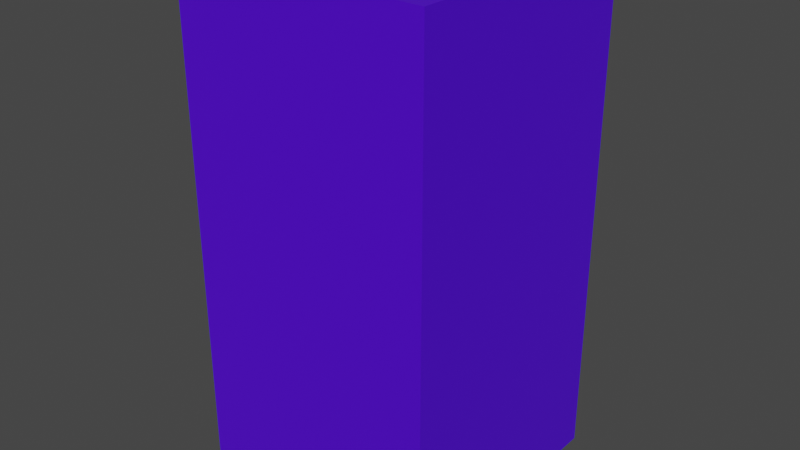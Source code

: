 # Source: human_scale.blend  (saved by Blender 2.83.18; exported with 4.5.12 LTS)
import bpy
from mathutils import Matrix  # noqa: F401  (used for matrix-valued properties, if any)

bpy.ops.wm.read_factory_settings(use_empty=True)
scene = bpy.context.scene
scene.name = 'Scene'

# ---- collections
col_collection = bpy.data.collections.new('Collection'); scene.collection.children.link(col_collection)

# ---- materials (node trees are filled in below, after node groups)
mat_material_001 = bpy.data.materials.new('Material.001')
mat_material_001.use_transparent_shadow = False

# ---- material node trees
mat_material_001.use_nodes = True; mat_material_001.node_tree.nodes.clear()
_N = mat_material_001.node_tree.nodes; _L = mat_material_001.node_tree.links
n0 = _N.new('ShaderNodeBsdfPrincipled'); n0.name = 'Principled BSDF'; n0.location = (10, 300)
n0.distribution = 'GGX'
n0.subsurface_method = 'BURLEY'
n0.inputs[0].default_value = (0.0841, 0.0, 0.8, 1.0)
n0.inputs[3].default_value = 1.45
n0.inputs[27].default_value = (0.0, 0.0, 0.0, 1.0)
n0.inputs[28].default_value = 1.0
n1 = _N.new('ShaderNodeOutputMaterial'); n1.name = 'Material Output'; n1.location = (300, 300)
_L.new(n0.outputs[0], n1.inputs[0])
n1.is_active_output = True

# ---- world
world_world = bpy.data.worlds.new('World'); scene.world = world_world
world_world.use_nodes = True; world_world.node_tree.nodes.clear()
_N = world_world.node_tree.nodes; _L = world_world.node_tree.links
n0 = _N.new('ShaderNodeOutputWorld'); n0.name = 'World Output'; n0.location = (300, 300)
n1 = _N.new('ShaderNodeBackground'); n1.name = 'Background'; n1.location = (10, 300)
n1.inputs[0].default_value = (0.05088, 0.05088, 0.05088, 1.0)
_L.new(n1.outputs[0], n0.inputs[0])
n0.is_active_output = True
world_world.color = (0.05088, 0.05088, 0.05088)
world_world.use_sun_shadow = False
world_world.sun_shadow_jitter_overblur = 0.0

# ---- meshes
me_cube_002 = bpy.data.meshes.new('Cube.002')
me_cube_002.from_pydata([(-0.5, -0.5, -0.5), (-0.5, -0.5, 1.5), (-0.5, 0.5, -0.5), (-0.5, 0.5, 1.5), (0.5, -0.5, -0.5), (0.5, -0.5, 1.5), (0.5, 0.5, -0.5), (0.5, 0.5, 1.5)], [], [(0, 1, 3, 2), (2, 3, 7, 6), (6, 7, 5, 4), (4, 5, 1, 0), (2, 6, 4, 0), (7, 3, 1, 5)])
_uv = me_cube_002.uv_layers.new(name='UVMap')
_uv.uv.foreach_set('vector', [0.375, 0.0, 0.625, 0.0, 0.625, 0.25, 0.375, 0.25, 0.375, 0.25, 0.625, 0.25, 0.625, 0.5, 0.375, 0.5, 0.375, 0.5, 0.625, 0.5, 0.625, 0.75, 0.375, 0.75, 0.375, 0.75, 0.625, 0.75, 0.625, 1.0, 0.375, 1.0, 0.125, 0.5, 0.375, 0.5, 0.375, 0.75, 0.125, 0.75, 0.625, 0.5, 0.875, 0.5, 0.875, 0.75, 0.625, 0.75])
me_cube_002.materials.append(mat_material_001)
me_cube_002.use_remesh_fix_poles = True
me_cube_002.use_remesh_preserve_attributes = False
me_cube_002.use_mirror_vertex_groups = False
me_cube_002.update()

# ---- objects
ob_humanscale = bpy.data.objects.new('HumanScale', me_cube_002)

# ---- transforms, parenting, visibility, modifiers, constraints
ob_humanscale.location = (0.0, 0.0, 0.5)
ob_humanscale.lineart.crease_threshold = 0.0

# ---- collection membership
col_collection.objects.link(ob_humanscale)

# ---- scene / render settings (as saved in the file)
scene.frame_start = 1; scene.frame_end = 250; scene.frame_set(1)
scene.render.engine = 'BLENDER_EEVEE_NEXT'
scene.cycles.use_denoising = False
scene.cycles.samples = 128
scene.cycles.sampling_pattern = 'TABULATED_SOBOL'
scene.cycles.use_adaptive_sampling = False
scene.cycles.use_light_tree = False
scene.view_settings.view_transform = 'Filmic'
bpy.context.view_layer.update()

# ---- added for rendering (the .blend has no active camera and no usable light): camera, sun
cam_auto = bpy.data.cameras.new('AutoCamera')
cam_auto.lens = 50.0
cam_auto.sensor_width = 36.0
cam_auto.clip_end = 1000.0
ob_auto_camera = bpy.data.objects.new('AutoCamera', cam_auto)
scene.collection.objects.link(ob_auto_camera)
ob_auto_camera.location = (2.26633, -2.71959, 2.81306)
ob_auto_camera.rotation_euler = (1.09748, -7.21219e-08, 0.694738)
scene.camera = ob_auto_camera
light_auto_sun = bpy.data.lights.new('AutoSun', 'SUN')
light_auto_sun.energy = 3.0
light_auto_sun.angle = 0.0523599
ob_auto_sun = bpy.data.objects.new('AutoSun', light_auto_sun)
scene.collection.objects.link(ob_auto_sun)
ob_auto_sun.rotation_euler = (0.872665, 0.174533, 0.523599)
bpy.context.view_layer.update()

